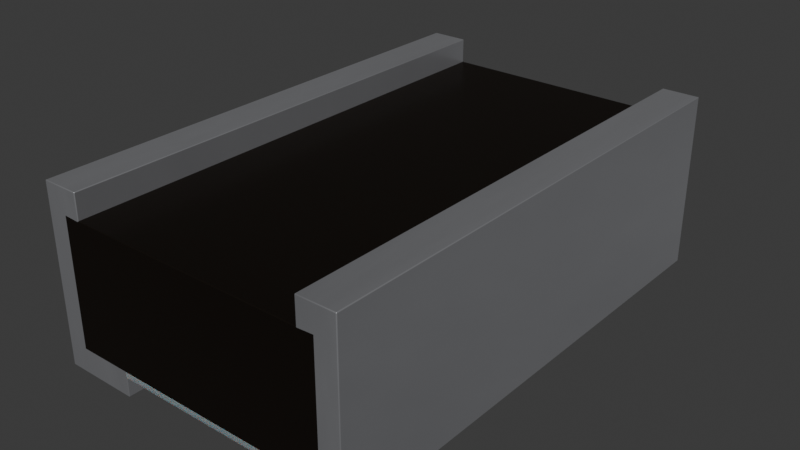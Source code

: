 # Source: R_0508_1220Metric.blend  (saved by Blender 4.4.30; exported with 4.5.12 LTS)
import bpy
from mathutils import Matrix  # noqa: F401  (used for matrix-valued properties, if any)

bpy.ops.wm.read_factory_settings(use_empty=True)
scene = bpy.context.scene
scene.name = 'Scene'

# ---- collections
col_r_0508_1220metric = bpy.data.collections.new('R_0508_1220Metric'); scene.collection.children.link(col_r_0508_1220metric)

# ---- materials (node trees are filled in below, after node groups)
mat_metal_pins = bpy.data.materials.new('metal_pins')
mat_metal_pins.preview_render_type = 'CUBE'
mat_res_ceramic = bpy.data.materials.new('res_ceramic')
mat_res_ceramic.preview_render_type = 'CUBE'
mat_white_markings = bpy.data.materials.new('white_markings')
mat_white_markings.preview_render_type = 'FLAT'

# ---- material node trees
mat_metal_pins.use_nodes = True; mat_metal_pins.node_tree.nodes.clear()
_N = mat_metal_pins.node_tree.nodes; _L = mat_metal_pins.node_tree.links
n0 = _N.new('ShaderNodeMapping'); n0.name = 'Mapping'; n0.location = (-1447, -91)
n0.inputs[3].default_value = (4.8, 1.2, 1.1)
n1 = _N.new('ShaderNodeBsdfPrincipled'); n1.name = 'Principled BSDF'; n1.location = (-560, 254)
n1.distribution = 'GGX'
n1.subsurface_method = 'BURLEY'
n1.inputs[1].default_value = 0.7818
n1.inputs[2].default_value = 0.2886
n1.inputs[3].default_value = 1.45
n1.inputs[13].default_value = 0.0
n1.inputs[27].default_value = (0.0, 0.0, 0.0, 1.0)
n1.inputs[28].default_value = 1.0
n2 = _N.new('ShaderNodeOutputMaterial'); n2.name = 'Material Output.002'; n2.location = (-205, 253)
n2.width = 213
n3 = _N.new('ShaderNodeTexNoise'); n3.name = 'Noise Texture.002'; n3.location = (-1228, -73)
n3.inputs[2].default_value = 0.1
n3.inputs[3].default_value = 7.0
n3.inputs[4].default_value = 0.6
n3.inputs[8].default_value = 0.4
n4 = _N.new('ShaderNodeTexCoord'); n4.name = 'Texture Coordinate'; n4.location = (-1636, -116)
n5 = _N.new('ShaderNodeMix'); n5.name = 'Mix.001'; n5.location = (-921, 45)
n5.data_type = 'RGBA'
n5.inputs[6].default_value = (0.9398, 0.9547, 1.0, 1.0)
n5.inputs[7].default_value = (0.13, 0.1259, 0.1359, 1.0)
n6 = _N.new('ShaderNodeBump'); n6.name = 'Bump.001'; n6.location = (-1001, -227)
n6.inputs[0].default_value = 0.05
n6.inputs[1].default_value = 0.01
_L.new(n1.outputs[0], n2.inputs[0])
_L.new(n3.outputs[0], n6.inputs[3])
_L.new(n0.outputs[0], n3.inputs[0])
_L.new(n3.outputs[0], n5.inputs[0])
_L.new(n4.outputs[3], n0.inputs[0])
_L.new(n5.outputs[2], n1.inputs[0])
_L.new(n6.outputs[0], n1.inputs[5])
n2.is_active_output = True
mat_res_ceramic.use_nodes = True; mat_res_ceramic.node_tree.nodes.clear()
_N = mat_res_ceramic.node_tree.nodes; _L = mat_res_ceramic.node_tree.links
n0 = _N.new('ShaderNodeBsdfPrincipled'); n0.name = 'Principled BSDF'; n0.location = (10, 300)
n0.distribution = 'GGX'
n0.subsurface_method = 'BURLEY'
n0.inputs[0].default_value = (0.01731, 0.01365, 0.01099, 1.0)
n0.inputs[1].default_value = 0.5
n0.inputs[2].default_value = 0.2705
n0.inputs[3].default_value = 1.0
n0.inputs[14].default_value = (0.9777, 0.9776, 0.9775, 1.0)
n0.inputs[20].default_value = 0.06636
n0.inputs[27].default_value = (0.0, 0.0, 0.0, 1.0)
n0.inputs[28].default_value = 1.0
n1 = _N.new('ShaderNodeOutputMaterial'); n1.name = 'Material Output'; n1.location = (300, 300)
_L.new(n0.outputs[0], n1.inputs[0])
n1.is_active_output = True
mat_white_markings.use_nodes = True; mat_white_markings.node_tree.nodes.clear()
_N = mat_white_markings.node_tree.nodes; _L = mat_white_markings.node_tree.links
n0 = _N.new('ShaderNodeOutputMaterial'); n0.name = 'Material Output'; n0.location = (493, 281)
n1 = _N.new('ShaderNodeBsdfPrincipled'); n1.name = 'Principled BSDF'; n1.location = (159, 253)
n1.distribution = 'GGX'
n1.subsurface_method = 'BURLEY'
n1.inputs[1].default_value = 0.02
n1.inputs[2].default_value = 0.4636
n1.inputs[3].default_value = 1.4
n1.inputs[8].default_value = 1.0
n1.inputs[10].default_value = 0.3682
n1.inputs[13].default_value = 0.6591
n1.inputs[18].default_value = 0.2318
n1.inputs[20].default_value = 0.6709
n1.inputs[24].default_value = 0.1191
n1.inputs[27].default_value = (0.0, 0.0, 0.0, 1.0)
n1.inputs[28].default_value = 1.0
n2 = _N.new('ShaderNodeMapping'); n2.name = 'Mapping'; n2.location = (-1010, 265)
n2.inputs[3].default_value = (3.0, 1.0, 1.0)
n3 = _N.new('ShaderNodeTexCoord'); n3.name = 'Texture Coordinate'; n3.location = (-1250, 180)
n4 = _N.new('ShaderNodeBump'); n4.name = 'Bump'; n4.location = (-376, -99)
n4.inputs[0].default_value = 0.05
n4.inputs[1].default_value = 1.0
n5 = _N.new('ShaderNodeTexNoise'); n5.name = 'Noise Texture'; n5.location = (-662, 176)
n5.inputs[2].default_value = 88.0
n5.inputs[3].default_value = 10.8
n5.inputs[4].default_value = 0.9167
n5.inputs[8].default_value = 1.6
n6 = _N.new('ShaderNodeValToRGB'); n6.name = 'ColorRamp'; n6.location = (-354, 186)
while len(n6.color_ramp.elements) > 1: n6.color_ramp.elements.remove(n6.color_ramp.elements[-1])
n6.color_ramp.elements[0].position = 0.0; n6.color_ramp.elements[0].color = (0.2596, 0.2596, 0.2596, 1.0)
_e = n6.color_ramp.elements.new(1.0); _e.color = (0.6303, 0.6303, 0.6303, 1.0)
n7 = _N.new('ShaderNodeMix'); n7.name = 'Mix'; n7.location = (-58, 311)
n7.data_type = 'RGBA'
n7.inputs[0].default_value = 0.3682
n7.inputs[7].default_value = (0.2525, 0.2525, 0.2525, 1.0)
_L.new(n5.outputs[0], n6.inputs[0])
_L.new(n1.outputs[0], n0.inputs[0])
_L.new(n3.outputs[2], n2.inputs[0])
_L.new(n2.outputs[0], n5.inputs[0])
_L.new(n5.outputs[0], n4.inputs[3])
_L.new(n4.outputs[0], n1.inputs[5])
_L.new(n6.outputs[0], n7.inputs[6])
_L.new(n7.outputs[2], n1.inputs[0])
n0.is_active_output = True

# ---- world
world_world = bpy.data.worlds.new('World'); scene.world = world_world
world_world.use_nodes = True; world_world.node_tree.nodes.clear()
_N = world_world.node_tree.nodes; _L = world_world.node_tree.links
n0 = _N.new('ShaderNodeOutputWorld'); n0.name = 'World Output'; n0.location = (300, 300)
n1 = _N.new('ShaderNodeBackground'); n1.name = 'Background'; n1.location = (10, 300)
n1.inputs[0].default_value = (0.05088, 0.05088, 0.05088, 1.0)
_L.new(n1.outputs[0], n0.inputs[0])
n0.is_active_output = True
world_world.color = (0.05088, 0.05088, 0.05088)
world_world.sun_shadow_jitter_overblur = 0.0

# ---- meshes
me_r_0508_1220metric = bpy.data.meshes.new('R_0508_1220Metric')
me_r_0508_1220metric.from_pydata([(-0.625, 1.0, 0.7), (-0.475, 1.0, 0.6), (-0.54, 1.0, 0.1), (-0.625, -1.0, -4.371e-08), (-0.625, 1.0, 4.371e-08), (-0.325, 1.0, 4.371e-08), (-0.325, -1.0, 0.1), (-0.54, 1.0, 0.6), (-0.475, -1.0, 0.7), (-0.475, 1.0, 0.7), (-0.625, -1.0, 0.7), (-0.475, -1.0, 0.6), (-0.54, -1.0, 0.6), (-0.54, -1.0, 0.1), (-0.325, -1.0, -4.371e-08), (0.625, -1.0, 0.7), (0.475, 1.0, 0.7), (0.475, -1.0, 0.7), (0.475, -1.0, 0.6), (0.475, 1.0, 0.6), (0.54, 1.0, 0.6), (0.54, -1.0, 0.6), (0.54, -1.0, 0.1), (0.325, 1.0, 0.1), (0.325, -1.0, -4.371e-08), (0.625, -1.0, -4.371e-08), (0.625, 1.0, 4.371e-08), (0.625, 1.0, 0.7), (0.325, 1.0, 4.371e-08), (0.54, 1.0, 0.1), (-0.325, 1.0, 0.075), (-0.325, 1.0, 0.1), (0.325, 1.0, 0.075), (-0.325, -1.0, 0.075), (0.325, -1.0, 0.075), (0.325, -1.0, 0.1)], [], [(3, 4, 5, 14), (26, 27, 15, 25), (12, 11, 8, 10, 3, 14, 33, 6, 13), (27, 16, 17, 15), (24, 28, 26, 25), (24, 34, 32, 28), (16, 19, 18, 17), (34, 35, 6, 33), (5, 30, 33, 14), (11, 18, 19, 1), (0, 4, 3, 10), (19, 20, 21, 18), (9, 0, 10, 8), (32, 34, 33, 30), (1, 9, 8, 11), (20, 19, 16, 27, 26, 28, 32, 23, 29), (31, 23, 32, 30), (7, 1, 11, 12), (18, 21, 22, 35, 34, 24, 25, 15, 17), (31, 30, 5, 4, 0, 9, 1, 7, 2), (18, 11, 12, 13, 6, 35, 22, 21), (1, 19, 20, 29, 23, 31, 2, 7)])
me_r_0508_1220metric.polygons.foreach_set('use_smooth', [1, 1, 1, 1, 1, 1, 1, 0, 1, 0, 1, 1, 1, 0, 1, 1, 0, 1, 1, 0, 0, 0])
me_r_0508_1220metric.polygons.foreach_set('material_index', [0, 0, 0, 0, 0, 0, 0, 2, 0, 1, 0, 0, 0, 2, 0, 0, 2, 0, 0, 2, 1, 1])
_k = set([(0, 4), (0, 9), (0, 10), (1, 7), (1, 9), (1, 11), (1, 19), (2, 7), (2, 31), (3, 4), (3, 10), (3, 14), (4, 5), (5, 14), (5, 30), (6, 13), (6, 33), (6, 35), (7, 12), (8, 9), (8, 10), (8, 11), (11, 12), (11, 18), (12, 13), (14, 33), (15, 17), (15, 25), (15, 27), (16, 17), (16, 19), (16, 27), (17, 18), (18, 19), (18, 21), (19, 20), (20, 21), (20, 29), (21, 22), (22, 35), (23, 29), (23, 31), (23, 32), (24, 25), (24, 28), (24, 34), (25, 26), (26, 27), (26, 28), (28, 32), (30, 31), (30, 32), (30, 33), (32, 34), (33, 34), (34, 35)])
me_r_0508_1220metric.attributes.new('sharp_edge', 'BOOLEAN', 'EDGE').data.foreach_set('value', [ (min(e.vertices), max(e.vertices)) in _k for e in me_r_0508_1220metric.edges])
_uv = me_r_0508_1220metric.uv_layers.new(name='UVMap')
_uv.uv.foreach_set('vector', [0.1875, 2.98e-08, 0.1875, 1.0, 0.3375, 1.0, 0.3375, 2.98e-08, 1.0, 0.3295, 1.0, 0.6795, 0.0, 0.6795, 2.98e-08, 0.3295, 0.23, 0.6295, 0.2625, 0.6295, 0.2625, 0.6795, 0.1875, 0.6795, 0.1875, 0.3295, 0.3375, 0.3295, 0.3375, 0.367, 0.3375, 0.3795, 0.23, 0.3795, 0.8125, 1.0, 0.7375, 1.0, 0.7375, 0.0, 0.8125, 0.0, 0.6625, 2.98e-08, 0.6625, 1.0, 0.8125, 1.0, 0.8125, 2.98e-08, 2.98e-08, 0.3295, 2.98e-08, 0.367, 1.0, 0.367, 1.0, 0.3295, 1.0, 0.6795, 1.0, 0.6295, 2.98e-08, 0.6295, 0.0, 0.6795, 0.6625, 0.367, 0.6625, 0.3795, 0.3375, 0.3795, 0.3375, 0.367, 1.0, 0.3295, 1.0, 0.367, 2.98e-08, 0.367, 2.98e-08, 0.3295, 0.2625, 2.98e-08, 0.7375, 2.98e-08, 0.7375, 1.0, 0.2625, 1.0, 1.0, 0.6795, 1.0, 0.3295, 2.98e-08, 0.3295, 0.0, 0.6795, 0.7375, 1.0, 0.77, 1.0, 0.77, 2.98e-08, 0.7375, 2.98e-08, 0.2625, 1.0, 0.1875, 1.0, 0.1875, 0.0, 0.2625, 0.0, 0.6625, 1.0, 0.6625, 2.98e-08, 0.3375, 2.98e-08, 0.3375, 1.0, 1.0, 0.6295, 1.0, 0.6795, 0.0, 0.6795, 2.98e-08, 0.6295, 0.77, 0.6295, 0.7375, 0.6295, 0.7375, 0.6795, 0.8125, 0.6795, 0.8125, 0.3295, 0.6625, 0.3295, 0.6625, 0.367, 0.6625, 0.3795, 0.77, 0.3795, 0.3375, 0.3795, 0.6625, 0.3795, 0.6625, 0.367, 0.3375, 0.367, 0.23, 1.0, 0.2625, 1.0, 0.2625, 2.98e-08, 0.23, 2.98e-08, 0.7375, 0.6295, 0.77, 0.6295, 0.77, 0.3795, 0.6625, 0.3795, 0.6625, 0.367, 0.6625, 0.3295, 0.8125, 0.3295, 0.8125, 0.6795, 0.7375, 0.6795, 0.3375, 0.3795, 0.3375, 0.367, 0.3375, 0.3295, 0.1875, 0.3295, 0.1875, 0.6795, 0.2625, 0.6795, 0.2625, 0.6295, 0.23, 0.6295, 0.23, 0.3795, 0.7375, 0.6295, 0.2625, 0.6295, 0.23, 0.6295, 0.23, 0.3795, 0.3375, 0.3795, 0.6625, 0.3795, 0.77, 0.3795, 0.77, 0.6295, 0.2625, 0.6295, 0.7375, 0.6295, 0.77, 0.6295, 0.77, 0.3795, 0.6625, 0.3795, 0.3375, 0.3795, 0.23, 0.3795, 0.23, 0.6295])
me_r_0508_1220metric.materials.append(mat_metal_pins)
me_r_0508_1220metric.materials.append(mat_res_ceramic)
me_r_0508_1220metric.materials.append(mat_white_markings)
me_r_0508_1220metric.update()
me_r_0508_1220metric.normals_split_custom_set([tuple(v) for v in zip(*[iter([0.0, 4.371e-08, -1.0, 0.0, 4.371e-08, -1.0, 0.0, 4.371e-08, -1.0, 0.0, 4.371e-08, -1.0, 1.0, 0.0, 0.0, 1.0, 0.0, 0.0, 1.0, 0.0, 0.0, 1.0, 0.0, 0.0, 2.044e-07, -1.0, -1.703e-07, 2.044e-07, -1.0, -1.703e-07, 2.044e-07, -1.0, -1.703e-07, 2.044e-07, -1.0, -1.703e-07, 2.044e-07, -1.0, -1.703e-07, 2.044e-07, -1.0, -1.703e-07, 2.044e-07, -1.0, -1.703e-07, 2.044e-07, -1.0, -1.703e-07, 2.044e-07, -1.0, -1.703e-07, 0.0, -5.96e-08, 1.0, 0.0, -5.96e-08, 1.0, 0.0, -5.96e-08, 1.0, 0.0, -5.96e-08, 1.0, 0.0, 4.371e-08, -1.0, 0.0, 4.371e-08, -1.0, 0.0, 4.371e-08, -1.0, 0.0, 4.371e-08, -1.0, -1.0, -1.242e-08, 0.0, -1.0, -1.242e-08, 0.0, -1.0, -1.242e-08, 0.0, -1.0, -1.242e-08, 0.0, -1.0, 0.0, 0.0, -1.0, 0.0, 0.0, -1.0, 0.0, 0.0, -1.0, 0.0, 0.0, 0.0, -1.0, 0.0, 0.0, -1.0, 0.0, 0.0, -1.0, 0.0, 0.0, -1.0, 0.0, 1.0, -1.242e-08, 0.0, 1.0, -1.242e-08, 0.0, 1.0, -1.242e-08, 0.0, 1.0, -1.242e-08, 0.0, 0.0, -5.96e-08, 1.0, 0.0, -5.96e-08, 1.0, 0.0, -5.96e-08, 1.0, 0.0, -5.96e-08, 1.0, -1.0, 0.0, 0.0, -1.0, 0.0, 0.0, -1.0, 0.0, 0.0, -1.0, 0.0, 0.0, 0.0, 5.96e-08, -1.0, 0.0, 5.96e-08, -1.0, 0.0, 5.96e-08, -1.0, 0.0, 5.96e-08, -1.0, 0.0, -5.96e-08, 1.0, 0.0, -5.96e-08, 1.0, 0.0, -5.96e-08, 1.0, 0.0, -5.96e-08, 1.0, 0.0, 4.47e-08, -1.0, 0.0, 4.47e-08, -1.0, 0.0, 4.47e-08, -1.0, 0.0, 4.47e-08, -1.0, 1.0, 0.0, 0.0, 1.0, 0.0, 0.0, 1.0, 0.0, 0.0, 1.0, 0.0, 0.0, 2.044e-07, 1.0, -1.703e-07, 2.044e-07, 1.0, -1.703e-07, 2.044e-07, 1.0, -1.703e-07, 2.044e-07, 1.0, -1.703e-07, 2.044e-07, 1.0, -1.703e-07, 2.044e-07, 1.0, -1.703e-07, 2.044e-07, 1.0, -1.703e-07, 2.044e-07, 1.0, -1.703e-07, 2.044e-07, 1.0, -1.703e-07, 0.0, 1.0, 0.0, 0.0, 1.0, 0.0, 0.0, 1.0, 0.0, 0.0, 1.0, 0.0, 0.0, 5.96e-08, -1.0, 0.0, 5.96e-08, -1.0, 0.0, 5.96e-08, -1.0, 0.0, 5.96e-08, -1.0, -2.044e-07, -1.0, -3.406e-07, -2.044e-07, -1.0, -3.406e-07, -2.044e-07, -1.0, -3.406e-07, -2.044e-07, -1.0, -3.406e-07, -2.044e-07, -1.0, -3.406e-07, -2.044e-07, -1.0, -3.406e-07, -2.044e-07, -1.0, -3.406e-07, -2.044e-07, -1.0, -3.406e-07, -2.044e-07, -1.0, -3.406e-07, -2.044e-07, 1.0, -8.515e-08, -2.044e-07, 1.0, -8.515e-08, -2.044e-07, 1.0, -8.515e-08, -2.044e-07, 1.0, -8.515e-08, -2.044e-07, 1.0, -8.515e-08, -2.044e-07, 1.0, -8.515e-08, -2.044e-07, 1.0, -8.515e-08, -2.044e-07, 1.0, -8.515e-08, -2.044e-07, 1.0, -8.515e-08, 0.0, -1.0, -1.38e-07, 0.0, -1.0, -1.38e-07, 0.0, -1.0, -1.38e-07, 0.0, -1.0, -1.38e-07, 0.0, -1.0, -1.38e-07, 0.0, -1.0, -1.38e-07, 0.0, -1.0, -1.38e-07, 0.0, -1.0, -1.38e-07, 0.0, 1.0, -1.38e-07, 0.0, 1.0, -1.38e-07, 0.0, 1.0, -1.38e-07, 0.0, 1.0, -1.38e-07, 0.0, 1.0, -1.38e-07, 0.0, 1.0, -1.38e-07, 0.0, 1.0, -1.38e-07, 0.0, 1.0, -1.38e-07])] * 3)])

# ---- objects
ob_r_0508_1220metric = bpy.data.objects.new('R_0508_1220Metric', me_r_0508_1220metric)

# ---- transforms, parenting, visibility, modifiers, constraints
ob_r_0508_1220metric.location = (0.0, 0.0, 0.0)
_m = ob_r_0508_1220metric.modifiers.new('Bevel', 'BEVEL')
_m.width = 0.003
_m.width_pct = 0.003
_m.segments = 3

# ---- collection membership
col_r_0508_1220metric.objects.link(ob_r_0508_1220metric)

# ---- scene / render settings (as saved in the file)
scene.frame_start = 1; scene.frame_end = 250; scene.frame_set(1)
scene.render.engine = 'BLENDER_EEVEE_NEXT'
bpy.context.view_layer.update()

# ---- added for rendering (the .blend has no active camera and no usable light): camera, sun
cam_auto = bpy.data.cameras.new('AutoCamera')
cam_auto.lens = 50.0
cam_auto.sensor_width = 36.0
cam_auto.clip_end = 1000.0
ob_auto_camera = bpy.data.objects.new('AutoCamera', cam_auto)
scene.collection.objects.link(ob_auto_camera)
ob_auto_camera.location = (2.27622, -2.73147, 2.17098)
ob_auto_camera.rotation_euler = (1.09748, -7.21219e-08, 0.694738)
scene.camera = ob_auto_camera
light_auto_sun = bpy.data.lights.new('AutoSun', 'SUN')
light_auto_sun.energy = 3.0
light_auto_sun.angle = 0.0523599
ob_auto_sun = bpy.data.objects.new('AutoSun', light_auto_sun)
scene.collection.objects.link(ob_auto_sun)
ob_auto_sun.rotation_euler = (0.872665, 0.174533, 0.523599)
bpy.context.view_layer.update()
